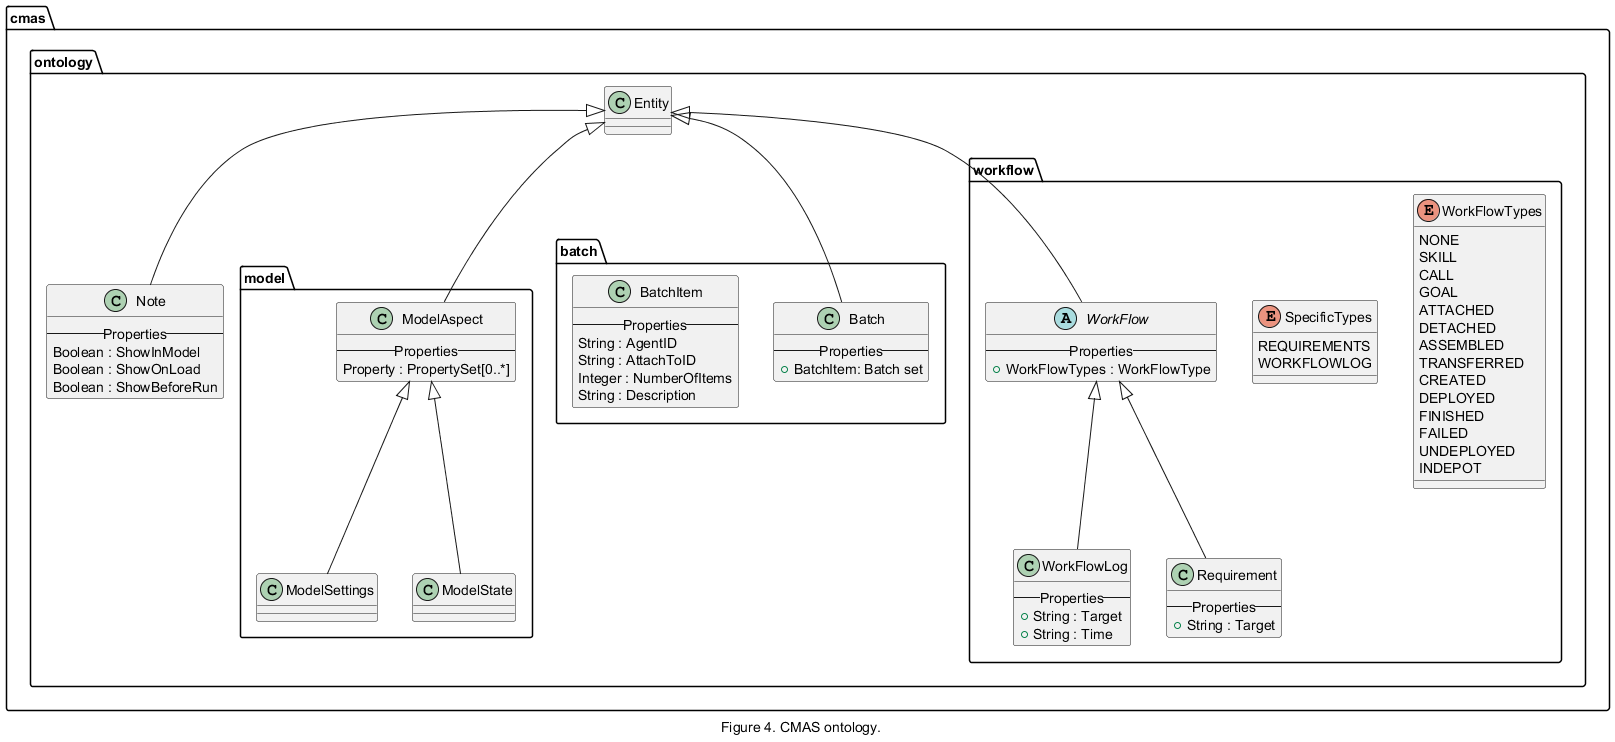

The diagram above was rendered by PlantUML. Its source (embedded in the PNG):
@startuml inline_umlgraph_6.png
caption Figure 4. CMAS ontology.

package cmas {
    package ontology {
        class Note extends cmas.ontology.Entity {
            -- Properties --
            Boolean : ShowInModel
            Boolean : ShowOnLoad
            Boolean : ShowBeforeRun
        }       
    }
    
        package ontology.model {        
            class ModelAspect extends cmas.ontology.Entity {
                -- Properties --
                Property : PropertySet[0..*]
            }
            
            class ModelSettings extends ModelAspect {
            }
    
            class ModelState extends ModelAspect {
            }   
        }
    
        package ontology.batch {
            class Batch extends cmas.ontology.Entity {
                -- Properties --
                +BatchItem: Batch set
            }
    
            class BatchItem {
                -- Properties --
                String : AgentID    
                String : AttachToID
                Integer : NumberOfItems
                String : Description
            }   
        }

    package ontology.workflow {
        enum WorkFlowTypes { 
            NONE
            SKILL
            CALL
            GOAL
            ATTACHED
            DETACHED
            ASSEMBLED
            TRANSFERRED
            CREATED
            DEPLOYED
            FINISHED
            FAILED
            UNDEPLOYED
            INDEPOT
        }
        
        enum SpecificTypes { 
        REQUIREMENTS 
        WORKFLOWLOG 
        
        }
        
        abstract class WorkFlow extends cmas.ontology.Entity {
            -- Properties --
            +WorkFlowTypes : WorkFlowType
        }
        
        class WorkFlowLog extends WorkFlow {
            -- Properties --
            +String : Target
            +String : Time 
        }
        
        class Requirement extends WorkFlow {
            -- Properties --
            +String : Target
        }
    }
}
@enduml